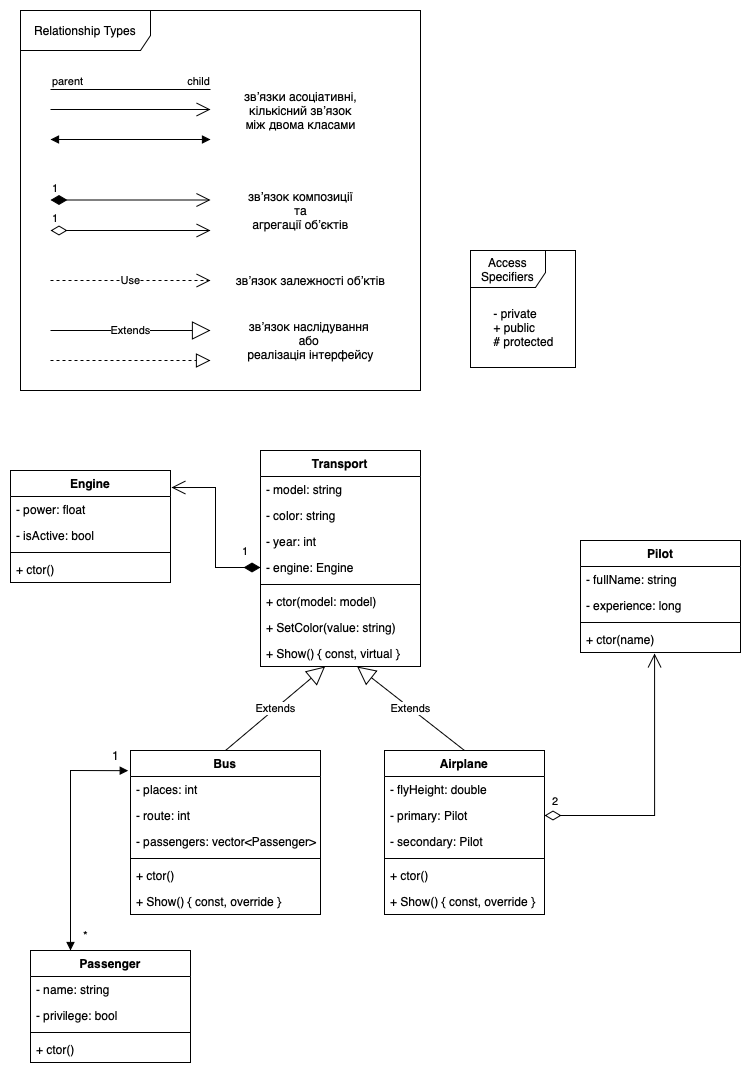

The diagram above was exported from draw.io. Its source (the exported page's mxGraphModel, read from the mxfile embedded in the PNG):
<mxGraphModel dx="954" dy="675" grid="1" gridSize="10" guides="1" tooltips="1" connect="1" arrows="1" fold="1" page="1" pageScale="1" pageWidth="827" pageHeight="1169" math="0" shadow="0">
  <root>
    <mxCell id="0" />
    <mxCell id="1" parent="0" />
    <mxCell id="qO4vvVn3k6_E3csfropo-20" value="" style="group" vertex="1" connectable="0" parent="1">
      <mxGeometry x="50" y="100" width="400" height="380" as="geometry" />
    </mxCell>
    <mxCell id="qO4vvVn3k6_E3csfropo-1" value="Use" style="endArrow=open;endSize=12;dashed=1;html=1;rounded=0;" edge="1" parent="qO4vvVn3k6_E3csfropo-20">
      <mxGeometry width="160" relative="1" as="geometry">
        <mxPoint x="30" y="270" as="sourcePoint" />
        <mxPoint x="190" y="270" as="targetPoint" />
      </mxGeometry>
    </mxCell>
    <mxCell id="qO4vvVn3k6_E3csfropo-2" value="" style="endArrow=none;html=1;edgeStyle=orthogonalEdgeStyle;rounded=0;" edge="1" parent="qO4vvVn3k6_E3csfropo-20">
      <mxGeometry relative="1" as="geometry">
        <mxPoint x="30" y="79" as="sourcePoint" />
        <mxPoint x="190" y="79" as="targetPoint" />
      </mxGeometry>
    </mxCell>
    <mxCell id="qO4vvVn3k6_E3csfropo-3" value="parent" style="edgeLabel;resizable=0;html=1;align=left;verticalAlign=bottom;" connectable="0" vertex="1" parent="qO4vvVn3k6_E3csfropo-2">
      <mxGeometry x="-1" relative="1" as="geometry" />
    </mxCell>
    <mxCell id="qO4vvVn3k6_E3csfropo-4" value="child" style="edgeLabel;resizable=0;html=1;align=right;verticalAlign=bottom;" connectable="0" vertex="1" parent="qO4vvVn3k6_E3csfropo-2">
      <mxGeometry x="1" relative="1" as="geometry" />
    </mxCell>
    <mxCell id="qO4vvVn3k6_E3csfropo-5" value="1" style="endArrow=open;html=1;endSize=12;startArrow=diamondThin;startSize=14;startFill=0;edgeStyle=orthogonalEdgeStyle;align=left;verticalAlign=bottom;rounded=0;" edge="1" parent="qO4vvVn3k6_E3csfropo-20">
      <mxGeometry x="-1" y="3" relative="1" as="geometry">
        <mxPoint x="30" y="220" as="sourcePoint" />
        <mxPoint x="190" y="220" as="targetPoint" />
      </mxGeometry>
    </mxCell>
    <mxCell id="qO4vvVn3k6_E3csfropo-6" value="1" style="endArrow=open;html=1;endSize=12;startArrow=diamondThin;startSize=14;startFill=1;edgeStyle=orthogonalEdgeStyle;align=left;verticalAlign=bottom;rounded=0;" edge="1" parent="qO4vvVn3k6_E3csfropo-20">
      <mxGeometry x="-1" y="3" relative="1" as="geometry">
        <mxPoint x="30" y="189.5" as="sourcePoint" />
        <mxPoint x="190" y="189.5" as="targetPoint" />
      </mxGeometry>
    </mxCell>
    <mxCell id="qO4vvVn3k6_E3csfropo-7" value="Extends" style="endArrow=block;endSize=16;endFill=0;html=1;rounded=0;" edge="1" parent="qO4vvVn3k6_E3csfropo-20">
      <mxGeometry width="160" relative="1" as="geometry">
        <mxPoint x="30" y="320" as="sourcePoint" />
        <mxPoint x="190" y="320" as="targetPoint" />
      </mxGeometry>
    </mxCell>
    <mxCell id="qO4vvVn3k6_E3csfropo-8" value="" style="endArrow=block;startArrow=block;endFill=1;startFill=1;html=1;rounded=0;" edge="1" parent="qO4vvVn3k6_E3csfropo-20">
      <mxGeometry width="160" relative="1" as="geometry">
        <mxPoint x="30" y="129" as="sourcePoint" />
        <mxPoint x="190" y="129" as="targetPoint" />
      </mxGeometry>
    </mxCell>
    <mxCell id="qO4vvVn3k6_E3csfropo-10" value="" style="endArrow=block;dashed=1;endFill=0;endSize=12;html=1;rounded=0;" edge="1" parent="qO4vvVn3k6_E3csfropo-20">
      <mxGeometry width="160" relative="1" as="geometry">
        <mxPoint x="30" y="350" as="sourcePoint" />
        <mxPoint x="190" y="350" as="targetPoint" />
      </mxGeometry>
    </mxCell>
    <mxCell id="qO4vvVn3k6_E3csfropo-11" value="" style="endArrow=open;endFill=1;endSize=12;html=1;rounded=0;" edge="1" parent="qO4vvVn3k6_E3csfropo-20">
      <mxGeometry width="160" relative="1" as="geometry">
        <mxPoint x="30" y="99" as="sourcePoint" />
        <mxPoint x="190" y="99" as="targetPoint" />
      </mxGeometry>
    </mxCell>
    <mxCell id="qO4vvVn3k6_E3csfropo-13" value="Relationship Types" style="shape=umlFrame;whiteSpace=wrap;html=1;pointerEvents=0;width=130;height=40;" vertex="1" parent="qO4vvVn3k6_E3csfropo-20">
      <mxGeometry width="400" height="380" as="geometry" />
    </mxCell>
    <mxCell id="qO4vvVn3k6_E3csfropo-15" value="звʼязки асоціативні, &lt;br&gt;кількісний звʼязок&lt;br&gt;між двома класами" style="text;html=1;align=center;verticalAlign=middle;resizable=0;points=[];autosize=1;strokeColor=none;fillColor=none;" vertex="1" parent="qO4vvVn3k6_E3csfropo-20">
      <mxGeometry x="210" y="70" width="140" height="60" as="geometry" />
    </mxCell>
    <mxCell id="qO4vvVn3k6_E3csfropo-17" value="звʼязок композиції &lt;br&gt;та&lt;br&gt;агрегації обʼєктів" style="text;html=1;align=center;verticalAlign=middle;resizable=0;points=[];autosize=1;strokeColor=none;fillColor=none;" vertex="1" parent="qO4vvVn3k6_E3csfropo-20">
      <mxGeometry x="215" y="170" width="130" height="60" as="geometry" />
    </mxCell>
    <mxCell id="qO4vvVn3k6_E3csfropo-18" value="звʼязок наслідування &lt;br&gt;або &lt;br&gt;реалізація інтерфейсу" style="text;html=1;align=center;verticalAlign=middle;resizable=0;points=[];autosize=1;strokeColor=none;fillColor=none;" vertex="1" parent="qO4vvVn3k6_E3csfropo-20">
      <mxGeometry x="215" y="300" width="150" height="60" as="geometry" />
    </mxCell>
    <mxCell id="qO4vvVn3k6_E3csfropo-19" value="звʼязок залежності обʼктів" style="text;html=1;align=center;verticalAlign=middle;resizable=0;points=[];autosize=1;strokeColor=none;fillColor=none;" vertex="1" parent="qO4vvVn3k6_E3csfropo-20">
      <mxGeometry x="205" y="255" width="170" height="30" as="geometry" />
    </mxCell>
    <mxCell id="qO4vvVn3k6_E3csfropo-21" value="Transport" style="swimlane;fontStyle=1;align=center;verticalAlign=top;childLayout=stackLayout;horizontal=1;startSize=26;horizontalStack=0;resizeParent=1;resizeParentMax=0;resizeLast=0;collapsible=1;marginBottom=0;" vertex="1" parent="1">
      <mxGeometry x="290" y="540" width="160" height="216" as="geometry" />
    </mxCell>
    <mxCell id="qO4vvVn3k6_E3csfropo-22" value="- model: string" style="text;strokeColor=none;fillColor=none;align=left;verticalAlign=top;spacingLeft=4;spacingRight=4;overflow=hidden;rotatable=0;points=[[0,0.5],[1,0.5]];portConstraint=eastwest;" vertex="1" parent="qO4vvVn3k6_E3csfropo-21">
      <mxGeometry y="26" width="160" height="26" as="geometry" />
    </mxCell>
    <mxCell id="qO4vvVn3k6_E3csfropo-28" value="- color: string" style="text;strokeColor=none;fillColor=none;align=left;verticalAlign=top;spacingLeft=4;spacingRight=4;overflow=hidden;rotatable=0;points=[[0,0.5],[1,0.5]];portConstraint=eastwest;" vertex="1" parent="qO4vvVn3k6_E3csfropo-21">
      <mxGeometry y="52" width="160" height="26" as="geometry" />
    </mxCell>
    <mxCell id="qO4vvVn3k6_E3csfropo-29" value="- year: int" style="text;strokeColor=none;fillColor=none;align=left;verticalAlign=top;spacingLeft=4;spacingRight=4;overflow=hidden;rotatable=0;points=[[0,0.5],[1,0.5]];portConstraint=eastwest;" vertex="1" parent="qO4vvVn3k6_E3csfropo-21">
      <mxGeometry y="78" width="160" height="26" as="geometry" />
    </mxCell>
    <mxCell id="qO4vvVn3k6_E3csfropo-58" value="- engine: Engine" style="text;strokeColor=none;fillColor=none;align=left;verticalAlign=top;spacingLeft=4;spacingRight=4;overflow=hidden;rotatable=0;points=[[0,0.5],[1,0.5]];portConstraint=eastwest;" vertex="1" parent="qO4vvVn3k6_E3csfropo-21">
      <mxGeometry y="104" width="160" height="26" as="geometry" />
    </mxCell>
    <mxCell id="qO4vvVn3k6_E3csfropo-23" value="" style="line;strokeWidth=1;fillColor=none;align=left;verticalAlign=middle;spacingTop=-1;spacingLeft=3;spacingRight=3;rotatable=0;labelPosition=right;points=[];portConstraint=eastwest;strokeColor=inherit;" vertex="1" parent="qO4vvVn3k6_E3csfropo-21">
      <mxGeometry y="130" width="160" height="8" as="geometry" />
    </mxCell>
    <mxCell id="qO4vvVn3k6_E3csfropo-24" value="+ ctor(model: model)" style="text;strokeColor=none;fillColor=none;align=left;verticalAlign=top;spacingLeft=4;spacingRight=4;overflow=hidden;rotatable=0;points=[[0,0.5],[1,0.5]];portConstraint=eastwest;" vertex="1" parent="qO4vvVn3k6_E3csfropo-21">
      <mxGeometry y="138" width="160" height="26" as="geometry" />
    </mxCell>
    <mxCell id="qO4vvVn3k6_E3csfropo-30" value="+ SetColor(value: string)" style="text;strokeColor=none;fillColor=none;align=left;verticalAlign=top;spacingLeft=4;spacingRight=4;overflow=hidden;rotatable=0;points=[[0,0.5],[1,0.5]];portConstraint=eastwest;" vertex="1" parent="qO4vvVn3k6_E3csfropo-21">
      <mxGeometry y="164" width="160" height="26" as="geometry" />
    </mxCell>
    <mxCell id="qO4vvVn3k6_E3csfropo-31" value="+ Show() { const, virtual }" style="text;strokeColor=none;fillColor=none;align=left;verticalAlign=top;spacingLeft=4;spacingRight=4;overflow=hidden;rotatable=0;points=[[0,0.5],[1,0.5]];portConstraint=eastwest;" vertex="1" parent="qO4vvVn3k6_E3csfropo-21">
      <mxGeometry y="190" width="160" height="26" as="geometry" />
    </mxCell>
    <mxCell id="qO4vvVn3k6_E3csfropo-27" value="" style="group" vertex="1" connectable="0" parent="1">
      <mxGeometry x="500" y="340" width="105" height="117" as="geometry" />
    </mxCell>
    <mxCell id="qO4vvVn3k6_E3csfropo-25" value="Access Specifiers" style="shape=umlFrame;whiteSpace=wrap;html=1;pointerEvents=0;width=75;height=37;" vertex="1" parent="qO4vvVn3k6_E3csfropo-27">
      <mxGeometry width="105" height="117" as="geometry" />
    </mxCell>
    <mxCell id="qO4vvVn3k6_E3csfropo-26" value="&lt;div style=&quot;text-align: left;&quot;&gt;- private&lt;/div&gt;&lt;div style=&quot;text-align: left;&quot;&gt;+ public&lt;/div&gt;&lt;div style=&quot;text-align: left;&quot;&gt;# protected&lt;/div&gt;" style="text;html=1;align=center;verticalAlign=middle;resizable=0;points=[];autosize=1;strokeColor=none;fillColor=none;" vertex="1" parent="qO4vvVn3k6_E3csfropo-27">
      <mxGeometry x="12.5" y="47" width="80" height="60" as="geometry" />
    </mxCell>
    <mxCell id="qO4vvVn3k6_E3csfropo-32" value="Bus" style="swimlane;fontStyle=1;align=center;verticalAlign=top;childLayout=stackLayout;horizontal=1;startSize=26;horizontalStack=0;resizeParent=1;resizeParentMax=0;resizeLast=0;collapsible=1;marginBottom=0;" vertex="1" parent="1">
      <mxGeometry x="160" y="840" width="190" height="164" as="geometry" />
    </mxCell>
    <mxCell id="qO4vvVn3k6_E3csfropo-45" value="- places: int" style="text;strokeColor=none;fillColor=none;align=left;verticalAlign=top;spacingLeft=4;spacingRight=4;overflow=hidden;rotatable=0;points=[[0,0.5],[1,0.5]];portConstraint=eastwest;" vertex="1" parent="qO4vvVn3k6_E3csfropo-32">
      <mxGeometry y="26" width="190" height="26" as="geometry" />
    </mxCell>
    <mxCell id="qO4vvVn3k6_E3csfropo-82" value="- route: int" style="text;strokeColor=none;fillColor=none;align=left;verticalAlign=top;spacingLeft=4;spacingRight=4;overflow=hidden;rotatable=0;points=[[0,0.5],[1,0.5]];portConstraint=eastwest;" vertex="1" parent="qO4vvVn3k6_E3csfropo-32">
      <mxGeometry y="52" width="190" height="26" as="geometry" />
    </mxCell>
    <mxCell id="qO4vvVn3k6_E3csfropo-33" value="- passengers: vector&lt;Passenger&gt;" style="text;strokeColor=none;fillColor=none;align=left;verticalAlign=top;spacingLeft=4;spacingRight=4;overflow=hidden;rotatable=0;points=[[0,0.5],[1,0.5]];portConstraint=eastwest;" vertex="1" parent="qO4vvVn3k6_E3csfropo-32">
      <mxGeometry y="78" width="190" height="26" as="geometry" />
    </mxCell>
    <mxCell id="qO4vvVn3k6_E3csfropo-34" value="" style="line;strokeWidth=1;fillColor=none;align=left;verticalAlign=middle;spacingTop=-1;spacingLeft=3;spacingRight=3;rotatable=0;labelPosition=right;points=[];portConstraint=eastwest;strokeColor=inherit;" vertex="1" parent="qO4vvVn3k6_E3csfropo-32">
      <mxGeometry y="104" width="190" height="8" as="geometry" />
    </mxCell>
    <mxCell id="qO4vvVn3k6_E3csfropo-47" value="+ ctor()" style="text;strokeColor=none;fillColor=none;align=left;verticalAlign=top;spacingLeft=4;spacingRight=4;overflow=hidden;rotatable=0;points=[[0,0.5],[1,0.5]];portConstraint=eastwest;" vertex="1" parent="qO4vvVn3k6_E3csfropo-32">
      <mxGeometry y="112" width="190" height="26" as="geometry" />
    </mxCell>
    <mxCell id="qO4vvVn3k6_E3csfropo-35" value="+ Show() { const, override }" style="text;strokeColor=none;fillColor=none;align=left;verticalAlign=top;spacingLeft=4;spacingRight=4;overflow=hidden;rotatable=0;points=[[0,0.5],[1,0.5]];portConstraint=eastwest;" vertex="1" parent="qO4vvVn3k6_E3csfropo-32">
      <mxGeometry y="138" width="190" height="26" as="geometry" />
    </mxCell>
    <mxCell id="qO4vvVn3k6_E3csfropo-36" value="Airplane" style="swimlane;fontStyle=1;align=center;verticalAlign=top;childLayout=stackLayout;horizontal=1;startSize=26;horizontalStack=0;resizeParent=1;resizeParentMax=0;resizeLast=0;collapsible=1;marginBottom=0;" vertex="1" parent="1">
      <mxGeometry x="414" y="840" width="160" height="164" as="geometry" />
    </mxCell>
    <mxCell id="qO4vvVn3k6_E3csfropo-37" value="- flyHeight: double" style="text;strokeColor=none;fillColor=none;align=left;verticalAlign=top;spacingLeft=4;spacingRight=4;overflow=hidden;rotatable=0;points=[[0,0.5],[1,0.5]];portConstraint=eastwest;" vertex="1" parent="qO4vvVn3k6_E3csfropo-36">
      <mxGeometry y="26" width="160" height="26" as="geometry" />
    </mxCell>
    <mxCell id="qO4vvVn3k6_E3csfropo-55" value="- primary: Pilot&#10;" style="text;strokeColor=none;fillColor=none;align=left;verticalAlign=top;spacingLeft=4;spacingRight=4;overflow=hidden;rotatable=0;points=[[0,0.5],[1,0.5]];portConstraint=eastwest;" vertex="1" parent="qO4vvVn3k6_E3csfropo-36">
      <mxGeometry y="52" width="160" height="26" as="geometry" />
    </mxCell>
    <mxCell id="qO4vvVn3k6_E3csfropo-56" value="- secondary: Pilot&#10;" style="text;strokeColor=none;fillColor=none;align=left;verticalAlign=top;spacingLeft=4;spacingRight=4;overflow=hidden;rotatable=0;points=[[0,0.5],[1,0.5]];portConstraint=eastwest;" vertex="1" parent="qO4vvVn3k6_E3csfropo-36">
      <mxGeometry y="78" width="160" height="26" as="geometry" />
    </mxCell>
    <mxCell id="qO4vvVn3k6_E3csfropo-38" value="" style="line;strokeWidth=1;fillColor=none;align=left;verticalAlign=middle;spacingTop=-1;spacingLeft=3;spacingRight=3;rotatable=0;labelPosition=right;points=[];portConstraint=eastwest;strokeColor=inherit;" vertex="1" parent="qO4vvVn3k6_E3csfropo-36">
      <mxGeometry y="104" width="160" height="8" as="geometry" />
    </mxCell>
    <mxCell id="qO4vvVn3k6_E3csfropo-39" value="+ ctor()" style="text;strokeColor=none;fillColor=none;align=left;verticalAlign=top;spacingLeft=4;spacingRight=4;overflow=hidden;rotatable=0;points=[[0,0.5],[1,0.5]];portConstraint=eastwest;" vertex="1" parent="qO4vvVn3k6_E3csfropo-36">
      <mxGeometry y="112" width="160" height="26" as="geometry" />
    </mxCell>
    <mxCell id="qO4vvVn3k6_E3csfropo-49" value="+ Show() { const, override }" style="text;strokeColor=none;fillColor=none;align=left;verticalAlign=top;spacingLeft=4;spacingRight=4;overflow=hidden;rotatable=0;points=[[0,0.5],[1,0.5]];portConstraint=eastwest;" vertex="1" parent="qO4vvVn3k6_E3csfropo-36">
      <mxGeometry y="138" width="160" height="26" as="geometry" />
    </mxCell>
    <mxCell id="qO4vvVn3k6_E3csfropo-40" value="Extends" style="endArrow=block;endSize=16;endFill=0;html=1;rounded=0;exitX=0.5;exitY=0;exitDx=0;exitDy=0;" edge="1" parent="1" source="qO4vvVn3k6_E3csfropo-32" target="qO4vvVn3k6_E3csfropo-31">
      <mxGeometry width="160" relative="1" as="geometry">
        <mxPoint x="210" y="800" as="sourcePoint" />
        <mxPoint x="336" y="730" as="targetPoint" />
      </mxGeometry>
    </mxCell>
    <mxCell id="qO4vvVn3k6_E3csfropo-41" value="Extends" style="endArrow=block;endSize=16;endFill=0;html=1;rounded=0;exitX=0.5;exitY=0;exitDx=0;exitDy=0;" edge="1" parent="1" source="qO4vvVn3k6_E3csfropo-36" target="qO4vvVn3k6_E3csfropo-31">
      <mxGeometry width="160" relative="1" as="geometry">
        <mxPoint x="210" y="860" as="sourcePoint" />
        <mxPoint x="370" y="741" as="targetPoint" />
      </mxGeometry>
    </mxCell>
    <mxCell id="qO4vvVn3k6_E3csfropo-50" value="Pilot" style="swimlane;fontStyle=1;align=center;verticalAlign=top;childLayout=stackLayout;horizontal=1;startSize=26;horizontalStack=0;resizeParent=1;resizeParentMax=0;resizeLast=0;collapsible=1;marginBottom=0;" vertex="1" parent="1">
      <mxGeometry x="610" y="630" width="160" height="112" as="geometry" />
    </mxCell>
    <mxCell id="qO4vvVn3k6_E3csfropo-51" value="- fullName: string" style="text;strokeColor=none;fillColor=none;align=left;verticalAlign=top;spacingLeft=4;spacingRight=4;overflow=hidden;rotatable=0;points=[[0,0.5],[1,0.5]];portConstraint=eastwest;" vertex="1" parent="qO4vvVn3k6_E3csfropo-50">
      <mxGeometry y="26" width="160" height="26" as="geometry" />
    </mxCell>
    <mxCell id="qO4vvVn3k6_E3csfropo-54" value="- experience: long" style="text;strokeColor=none;fillColor=none;align=left;verticalAlign=top;spacingLeft=4;spacingRight=4;overflow=hidden;rotatable=0;points=[[0,0.5],[1,0.5]];portConstraint=eastwest;" vertex="1" parent="qO4vvVn3k6_E3csfropo-50">
      <mxGeometry y="52" width="160" height="26" as="geometry" />
    </mxCell>
    <mxCell id="qO4vvVn3k6_E3csfropo-52" value="" style="line;strokeWidth=1;fillColor=none;align=left;verticalAlign=middle;spacingTop=-1;spacingLeft=3;spacingRight=3;rotatable=0;labelPosition=right;points=[];portConstraint=eastwest;strokeColor=inherit;" vertex="1" parent="qO4vvVn3k6_E3csfropo-50">
      <mxGeometry y="78" width="160" height="8" as="geometry" />
    </mxCell>
    <mxCell id="qO4vvVn3k6_E3csfropo-53" value="+ ctor(name)" style="text;strokeColor=none;fillColor=none;align=left;verticalAlign=top;spacingLeft=4;spacingRight=4;overflow=hidden;rotatable=0;points=[[0,0.5],[1,0.5]];portConstraint=eastwest;" vertex="1" parent="qO4vvVn3k6_E3csfropo-50">
      <mxGeometry y="86" width="160" height="26" as="geometry" />
    </mxCell>
    <mxCell id="qO4vvVn3k6_E3csfropo-57" value="2" style="endArrow=open;html=1;endSize=12;startArrow=diamondThin;startSize=14;startFill=0;edgeStyle=orthogonalEdgeStyle;align=left;verticalAlign=bottom;rounded=0;exitX=1;exitY=0.5;exitDx=0;exitDy=0;entryX=0.463;entryY=1.038;entryDx=0;entryDy=0;entryPerimeter=0;" edge="1" parent="1" source="qO4vvVn3k6_E3csfropo-55" target="qO4vvVn3k6_E3csfropo-53">
      <mxGeometry x="-0.9559" y="5" relative="1" as="geometry">
        <mxPoint x="600" y="900" as="sourcePoint" />
        <mxPoint x="760" y="900" as="targetPoint" />
        <mxPoint as="offset" />
      </mxGeometry>
    </mxCell>
    <mxCell id="qO4vvVn3k6_E3csfropo-59" value="Engine" style="swimlane;fontStyle=1;align=center;verticalAlign=top;childLayout=stackLayout;horizontal=1;startSize=26;horizontalStack=0;resizeParent=1;resizeParentMax=0;resizeLast=0;collapsible=1;marginBottom=0;" vertex="1" parent="1">
      <mxGeometry x="40" y="560" width="160" height="112" as="geometry" />
    </mxCell>
    <mxCell id="qO4vvVn3k6_E3csfropo-64" value="- power: float" style="text;strokeColor=none;fillColor=none;align=left;verticalAlign=top;spacingLeft=4;spacingRight=4;overflow=hidden;rotatable=0;points=[[0,0.5],[1,0.5]];portConstraint=eastwest;" vertex="1" parent="qO4vvVn3k6_E3csfropo-59">
      <mxGeometry y="26" width="160" height="26" as="geometry" />
    </mxCell>
    <mxCell id="qO4vvVn3k6_E3csfropo-60" value="- isActive: bool" style="text;strokeColor=none;fillColor=none;align=left;verticalAlign=top;spacingLeft=4;spacingRight=4;overflow=hidden;rotatable=0;points=[[0,0.5],[1,0.5]];portConstraint=eastwest;" vertex="1" parent="qO4vvVn3k6_E3csfropo-59">
      <mxGeometry y="52" width="160" height="26" as="geometry" />
    </mxCell>
    <mxCell id="qO4vvVn3k6_E3csfropo-61" value="" style="line;strokeWidth=1;fillColor=none;align=left;verticalAlign=middle;spacingTop=-1;spacingLeft=3;spacingRight=3;rotatable=0;labelPosition=right;points=[];portConstraint=eastwest;strokeColor=inherit;" vertex="1" parent="qO4vvVn3k6_E3csfropo-59">
      <mxGeometry y="78" width="160" height="8" as="geometry" />
    </mxCell>
    <mxCell id="qO4vvVn3k6_E3csfropo-62" value="+ ctor()" style="text;strokeColor=none;fillColor=none;align=left;verticalAlign=top;spacingLeft=4;spacingRight=4;overflow=hidden;rotatable=0;points=[[0,0.5],[1,0.5]];portConstraint=eastwest;" vertex="1" parent="qO4vvVn3k6_E3csfropo-59">
      <mxGeometry y="86" width="160" height="26" as="geometry" />
    </mxCell>
    <mxCell id="qO4vvVn3k6_E3csfropo-67" value="1" style="endArrow=open;html=1;endSize=12;startArrow=diamondThin;startSize=14;startFill=1;edgeStyle=orthogonalEdgeStyle;align=left;verticalAlign=bottom;rounded=0;exitX=0;exitY=0.5;exitDx=0;exitDy=0;entryX=1.006;entryY=0.152;entryDx=0;entryDy=0;entryPerimeter=0;" edge="1" parent="1" source="qO4vvVn3k6_E3csfropo-58" target="qO4vvVn3k6_E3csfropo-59">
      <mxGeometry x="-0.7634" y="-7" relative="1" as="geometry">
        <mxPoint x="180" y="750" as="sourcePoint" />
        <mxPoint x="340" y="750" as="targetPoint" />
        <mxPoint as="offset" />
      </mxGeometry>
    </mxCell>
    <mxCell id="qO4vvVn3k6_E3csfropo-68" value="Passenger" style="swimlane;fontStyle=1;align=center;verticalAlign=top;childLayout=stackLayout;horizontal=1;startSize=26;horizontalStack=0;resizeParent=1;resizeParentMax=0;resizeLast=0;collapsible=1;marginBottom=0;" vertex="1" parent="1">
      <mxGeometry x="60" y="1040" width="160" height="112" as="geometry" />
    </mxCell>
    <mxCell id="qO4vvVn3k6_E3csfropo-72" value="- name: string" style="text;strokeColor=none;fillColor=none;align=left;verticalAlign=top;spacingLeft=4;spacingRight=4;overflow=hidden;rotatable=0;points=[[0,0.5],[1,0.5]];portConstraint=eastwest;" vertex="1" parent="qO4vvVn3k6_E3csfropo-68">
      <mxGeometry y="26" width="160" height="26" as="geometry" />
    </mxCell>
    <mxCell id="qO4vvVn3k6_E3csfropo-69" value="- privilege: bool" style="text;strokeColor=none;fillColor=none;align=left;verticalAlign=top;spacingLeft=4;spacingRight=4;overflow=hidden;rotatable=0;points=[[0,0.5],[1,0.5]];portConstraint=eastwest;" vertex="1" parent="qO4vvVn3k6_E3csfropo-68">
      <mxGeometry y="52" width="160" height="26" as="geometry" />
    </mxCell>
    <mxCell id="qO4vvVn3k6_E3csfropo-70" value="" style="line;strokeWidth=1;fillColor=none;align=left;verticalAlign=middle;spacingTop=-1;spacingLeft=3;spacingRight=3;rotatable=0;labelPosition=right;points=[];portConstraint=eastwest;strokeColor=inherit;" vertex="1" parent="qO4vvVn3k6_E3csfropo-68">
      <mxGeometry y="78" width="160" height="8" as="geometry" />
    </mxCell>
    <mxCell id="qO4vvVn3k6_E3csfropo-71" value="+ ctor()" style="text;strokeColor=none;fillColor=none;align=left;verticalAlign=top;spacingLeft=4;spacingRight=4;overflow=hidden;rotatable=0;points=[[0,0.5],[1,0.5]];portConstraint=eastwest;" vertex="1" parent="qO4vvVn3k6_E3csfropo-68">
      <mxGeometry y="86" width="160" height="26" as="geometry" />
    </mxCell>
    <mxCell id="qO4vvVn3k6_E3csfropo-77" value="" style="endArrow=block;startArrow=block;endFill=1;startFill=1;html=1;rounded=0;exitX=-0.012;exitY=0.123;exitDx=0;exitDy=0;exitPerimeter=0;entryX=0.25;entryY=0;entryDx=0;entryDy=0;" edge="1" parent="1" source="qO4vvVn3k6_E3csfropo-32" target="qO4vvVn3k6_E3csfropo-68">
      <mxGeometry width="160" relative="1" as="geometry">
        <mxPoint x="30" y="1010" as="sourcePoint" />
        <mxPoint x="190" y="1010" as="targetPoint" />
        <Array as="points">
          <mxPoint x="100" y="860" />
        </Array>
      </mxGeometry>
    </mxCell>
    <mxCell id="qO4vvVn3k6_E3csfropo-78" value="1" style="text;html=1;align=center;verticalAlign=middle;resizable=0;points=[];autosize=1;strokeColor=none;fillColor=none;" vertex="1" parent="1">
      <mxGeometry x="130" y="830" width="30" height="30" as="geometry" />
    </mxCell>
    <mxCell id="qO4vvVn3k6_E3csfropo-79" value="*" style="text;html=1;align=center;verticalAlign=middle;resizable=0;points=[];autosize=1;strokeColor=none;fillColor=none;" vertex="1" parent="1">
      <mxGeometry x="100" y="1010" width="30" height="30" as="geometry" />
    </mxCell>
  </root>
</mxGraphModel>